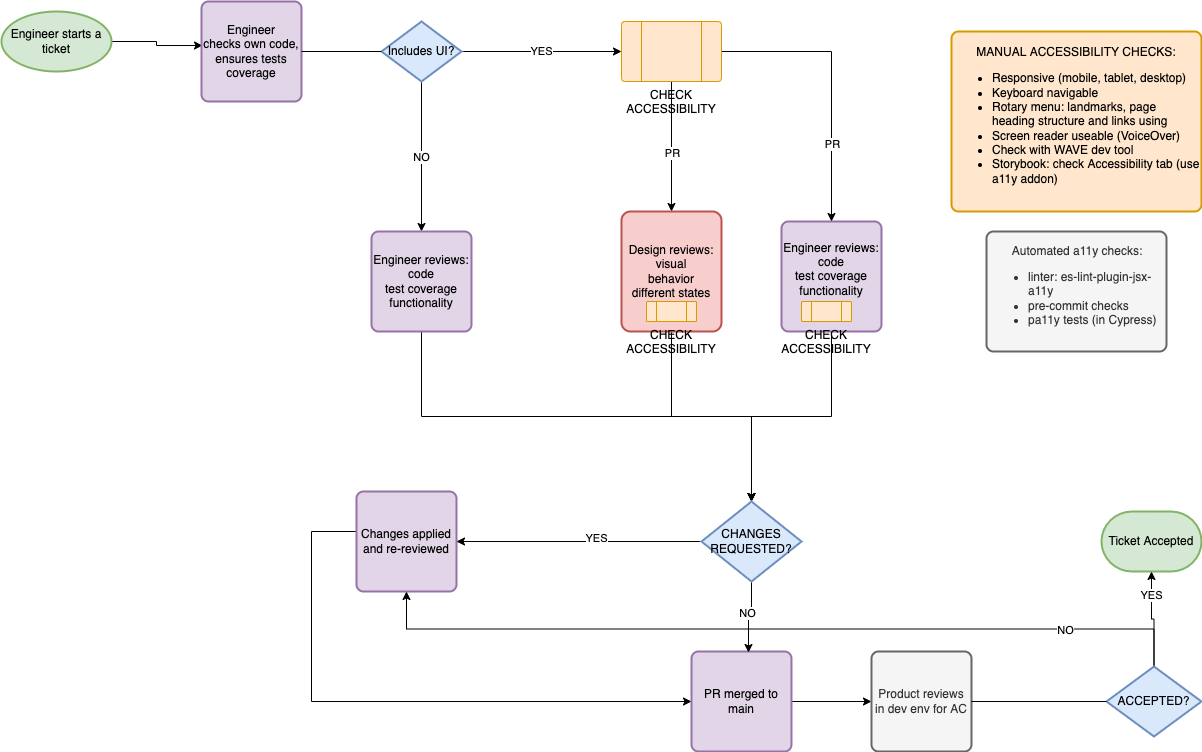

The diagram above was exported from draw.io. Its source (the exported page's mxGraphModel, read from the mxfile embedded in the PNG):
<mxGraphModel dx="1570" dy="1072" grid="1" gridSize="10" guides="1" tooltips="1" connect="1" arrows="1" fold="1" page="1" pageScale="1" pageWidth="850" pageHeight="1100" math="0" shadow="0">
  <root>
    <mxCell id="0" />
    <mxCell id="1" parent="0" />
    <mxCell id="b7lYZlRMVd7s_SwDnynK-1" style="edgeStyle=orthogonalEdgeStyle;rounded=0;orthogonalLoop=1;jettySize=auto;html=1;entryX=0.01;entryY=0.44;entryDx=0;entryDy=0;entryPerimeter=0;" parent="1" source="b7lYZlRMVd7s_SwDnynK-2" target="b7lYZlRMVd7s_SwDnynK-3" edge="1">
      <mxGeometry relative="1" as="geometry" />
    </mxCell>
    <mxCell id="b7lYZlRMVd7s_SwDnynK-2" value="Engineer starts a ticket" style="strokeWidth=2;html=1;shape=mxgraph.flowchart.start_1;whiteSpace=wrap;fillColor=#d5e8d4;strokeColor=#82b366;" parent="1" vertex="1">
      <mxGeometry x="20" y="310" width="110" height="60" as="geometry" />
    </mxCell>
    <mxCell id="b7lYZlRMVd7s_SwDnynK-3" value="Engineer&lt;br&gt;checks own code, ensures tests coverage" style="rounded=1;whiteSpace=wrap;html=1;absoluteArcSize=1;arcSize=14;strokeWidth=2;fillColor=#e1d5e7;strokeColor=#9673a6;" parent="1" vertex="1">
      <mxGeometry x="220" y="300" width="100" height="100" as="geometry" />
    </mxCell>
    <mxCell id="b7lYZlRMVd7s_SwDnynK-4" value="MANUAL ACCESSIBILITY CHECKS:&lt;br&gt;&lt;div style=&quot;text-align: left&quot;&gt;&lt;ul&gt;&lt;li&gt;&lt;span&gt;Responsive (mobile, tablet, desktop)&lt;/span&gt;&lt;/li&gt;&lt;li&gt;&lt;span&gt;Keyboard navigable&lt;/span&gt;&lt;/li&gt;&lt;li&gt;&lt;span&gt;Rotary menu: landmarks, page heading structure and links using&lt;/span&gt;&lt;/li&gt;&lt;li&gt;&lt;span&gt;Screen reader useable (VoiceOver)&lt;/span&gt;&lt;/li&gt;&lt;li&gt;Check with WAVE dev tool&lt;/li&gt;&lt;li&gt;Storybook: check Accessibility tab (use a11y addon)&lt;/li&gt;&lt;/ul&gt;&lt;/div&gt;" style="rounded=1;whiteSpace=wrap;html=1;absoluteArcSize=1;arcSize=14;strokeWidth=2;fillColor=#ffe6cc;strokeColor=#d79b00;perimeterSpacing=0;glass=0;" parent="1" vertex="1">
      <mxGeometry x="970" y="330" width="250" height="180" as="geometry" />
    </mxCell>
    <mxCell id="b7lYZlRMVd7s_SwDnynK-5" style="edgeStyle=orthogonalEdgeStyle;rounded=0;orthogonalLoop=1;jettySize=auto;html=1;entryX=0.5;entryY=0;entryDx=0;entryDy=0;exitX=0.5;exitY=1;exitDx=0;exitDy=0;exitPerimeter=0;" parent="1" source="b7lYZlRMVd7s_SwDnynK-8" target="b7lYZlRMVd7s_SwDnynK-11" edge="1">
      <mxGeometry relative="1" as="geometry">
        <mxPoint x="425" y="500" as="targetPoint" />
      </mxGeometry>
    </mxCell>
    <mxCell id="b7lYZlRMVd7s_SwDnynK-6" value="NO" style="edgeLabel;html=1;align=center;verticalAlign=middle;resizable=0;points=[];" parent="b7lYZlRMVd7s_SwDnynK-5" vertex="1" connectable="0">
      <mxGeometry y="-1" relative="1" as="geometry">
        <mxPoint as="offset" />
      </mxGeometry>
    </mxCell>
    <mxCell id="b7lYZlRMVd7s_SwDnynK-7" value="YES" style="edgeStyle=orthogonalEdgeStyle;rounded=0;orthogonalLoop=1;jettySize=auto;html=1;entryX=0;entryY=0.5;entryDx=0;entryDy=0;" parent="1" source="b7lYZlRMVd7s_SwDnynK-8" target="b7lYZlRMVd7s_SwDnynK-18" edge="1">
      <mxGeometry relative="1" as="geometry" />
    </mxCell>
    <mxCell id="b7lYZlRMVd7s_SwDnynK-8" value="Includes UI?" style="strokeWidth=2;html=1;shape=mxgraph.flowchart.decision;whiteSpace=wrap;fillColor=#dae8fc;strokeColor=#6c8ebf;" parent="1" vertex="1">
      <mxGeometry x="400" y="320" width="80" height="60" as="geometry" />
    </mxCell>
    <mxCell id="b7lYZlRMVd7s_SwDnynK-9" value="" style="edgeStyle=orthogonalEdgeStyle;rounded=0;orthogonalLoop=1;jettySize=auto;html=1;exitX=1;exitY=0.5;exitDx=0;exitDy=0;endArrow=none;" parent="1" source="b7lYZlRMVd7s_SwDnynK-3" target="b7lYZlRMVd7s_SwDnynK-8" edge="1">
      <mxGeometry relative="1" as="geometry">
        <mxPoint x="350" y="350" as="sourcePoint" />
        <mxPoint x="530" y="350" as="targetPoint" />
        <Array as="points" />
      </mxGeometry>
    </mxCell>
    <mxCell id="b7lYZlRMVd7s_SwDnynK-10" style="edgeStyle=orthogonalEdgeStyle;rounded=0;orthogonalLoop=1;jettySize=auto;html=1;exitX=0.5;exitY=1;exitDx=0;exitDy=0;entryX=0.5;entryY=0;entryDx=0;entryDy=0;entryPerimeter=0;" parent="1" source="b7lYZlRMVd7s_SwDnynK-11" target="b7lYZlRMVd7s_SwDnynK-34" edge="1">
      <mxGeometry relative="1" as="geometry" />
    </mxCell>
    <mxCell id="b7lYZlRMVd7s_SwDnynK-11" value="Engineer reviews:&lt;br&gt;code&lt;br&gt;test coverage&lt;br&gt;functionality" style="rounded=1;whiteSpace=wrap;html=1;absoluteArcSize=1;arcSize=14;strokeWidth=2;fillColor=#e1d5e7;strokeColor=#9673a6;" parent="1" vertex="1">
      <mxGeometry x="390" y="530" width="100" height="100" as="geometry" />
    </mxCell>
    <mxCell id="b7lYZlRMVd7s_SwDnynK-12" style="edgeStyle=orthogonalEdgeStyle;rounded=0;orthogonalLoop=1;jettySize=auto;html=1;exitX=0.5;exitY=1;exitDx=0;exitDy=0;" parent="1" source="b7lYZlRMVd7s_SwDnynK-13" edge="1">
      <mxGeometry relative="1" as="geometry">
        <mxPoint x="770" y="800" as="targetPoint" />
      </mxGeometry>
    </mxCell>
    <mxCell id="b7lYZlRMVd7s_SwDnynK-13" value="Engineer reviews:&lt;br&gt;code&lt;br&gt;test coverage&lt;br&gt;functionality&lt;br&gt;&lt;span style=&quot;color: rgba(0 , 0 , 0 , 0) ; font-family: monospace ; font-size: 0px&quot;&gt;%3CmxGraphModel%3E%3Croot%3E%3CmxCell%20id%3D%220%22%2F%3E%3CmxCell%20id%3D%221%22%20parent%3D%220%22%2F%3E%3CmxCell%20id%3D%222%22%20value%3D%22CHECK%20ACCESSIBILITY%22%20style%3D%22verticalLabelPosition%3Dbottom%3BverticalAlign%3Dtop%3Bhtml%3D1%3Bshape%3Dprocess%3BwhiteSpace%3Dwrap%3Brounded%3D1%3Bsize%3D0.2%3BarcSize%3D6%3B%22%20vertex%3D%221%22%20parent%3D%221%22%3E%3CmxGeometry%20x%3D%22640%22%20y%3D%22320%22%20width%3D%22100%22%20height%3D%2260%22%20as%3D%22geometry%22%2F%3E%3C%2FmxCell%3E%3C%2Froot%3E%3C%2FmxGraphModel%3E&lt;/span&gt;" style="rounded=1;whiteSpace=wrap;html=1;absoluteArcSize=1;arcSize=14;strokeWidth=2;fillColor=#e1d5e7;strokeColor=#9673a6;" parent="1" vertex="1">
      <mxGeometry x="800" y="520" width="100" height="110" as="geometry" />
    </mxCell>
    <mxCell id="b7lYZlRMVd7s_SwDnynK-14" style="edgeStyle=orthogonalEdgeStyle;rounded=0;orthogonalLoop=1;jettySize=auto;html=1;exitX=0.5;exitY=1;exitDx=0;exitDy=0;entryX=0.5;entryY=0;entryDx=0;entryDy=0;" parent="1" source="b7lYZlRMVd7s_SwDnynK-18" target="b7lYZlRMVd7s_SwDnynK-20" edge="1">
      <mxGeometry relative="1" as="geometry" />
    </mxCell>
    <mxCell id="b7lYZlRMVd7s_SwDnynK-15" value="PR" style="edgeLabel;html=1;align=center;verticalAlign=middle;resizable=0;points=[];" parent="b7lYZlRMVd7s_SwDnynK-14" vertex="1" connectable="0">
      <mxGeometry x="0.0875" relative="1" as="geometry">
        <mxPoint as="offset" />
      </mxGeometry>
    </mxCell>
    <mxCell id="b7lYZlRMVd7s_SwDnynK-16" style="edgeStyle=orthogonalEdgeStyle;rounded=0;orthogonalLoop=1;jettySize=auto;html=1;exitX=1;exitY=0.5;exitDx=0;exitDy=0;entryX=0.5;entryY=0;entryDx=0;entryDy=0;" parent="1" source="b7lYZlRMVd7s_SwDnynK-18" target="b7lYZlRMVd7s_SwDnynK-13" edge="1">
      <mxGeometry relative="1" as="geometry" />
    </mxCell>
    <mxCell id="b7lYZlRMVd7s_SwDnynK-17" value="PR" style="edgeLabel;html=1;align=center;verticalAlign=middle;resizable=0;points=[];" parent="b7lYZlRMVd7s_SwDnynK-16" vertex="1" connectable="0">
      <mxGeometry x="0.4429" relative="1" as="geometry">
        <mxPoint as="offset" />
      </mxGeometry>
    </mxCell>
    <mxCell id="b7lYZlRMVd7s_SwDnynK-18" value="CHECK ACCESSIBILITY" style="verticalLabelPosition=bottom;verticalAlign=top;html=1;shape=process;whiteSpace=wrap;rounded=1;size=0.2;arcSize=6;fillColor=#ffe6cc;strokeColor=#d79b00;" parent="1" vertex="1">
      <mxGeometry x="640" y="320" width="100" height="60" as="geometry" />
    </mxCell>
    <mxCell id="b7lYZlRMVd7s_SwDnynK-19" style="edgeStyle=orthogonalEdgeStyle;rounded=0;orthogonalLoop=1;jettySize=auto;html=1;exitX=0.5;exitY=1;exitDx=0;exitDy=0;entryX=0.5;entryY=0;entryDx=0;entryDy=0;entryPerimeter=0;" parent="1" source="b7lYZlRMVd7s_SwDnynK-20" target="b7lYZlRMVd7s_SwDnynK-34" edge="1">
      <mxGeometry relative="1" as="geometry">
        <mxPoint x="720" y="705" as="targetPoint" />
      </mxGeometry>
    </mxCell>
    <mxCell id="b7lYZlRMVd7s_SwDnynK-20" value="Design reviews:&lt;br&gt;visual&lt;br&gt;behavior&lt;br&gt;different states" style="rounded=1;whiteSpace=wrap;html=1;absoluteArcSize=1;arcSize=18;strokeWidth=2;fillColor=#f8cecc;strokeColor=#b85450;" parent="1" vertex="1">
      <mxGeometry x="640" y="510" width="100" height="120" as="geometry" />
    </mxCell>
    <mxCell id="b7lYZlRMVd7s_SwDnynK-21" value="Ticket Accepted" style="strokeWidth=2;html=1;shape=mxgraph.flowchart.terminator;whiteSpace=wrap;fillColor=#d5e8d4;strokeColor=#82b366;" parent="1" vertex="1">
      <mxGeometry x="1120" y="810" width="100" height="60" as="geometry" />
    </mxCell>
    <mxCell id="b7lYZlRMVd7s_SwDnynK-22" style="edgeStyle=orthogonalEdgeStyle;rounded=0;orthogonalLoop=1;jettySize=auto;html=1;entryX=0;entryY=0.5;entryDx=0;entryDy=0;exitX=0;exitY=0.5;exitDx=0;exitDy=0;" parent="1" source="b7lYZlRMVd7s_SwDnynK-23" target="b7lYZlRMVd7s_SwDnynK-25" edge="1">
      <mxGeometry relative="1" as="geometry">
        <mxPoint x="425" y="880" as="sourcePoint" />
        <Array as="points">
          <mxPoint x="330" y="830" />
          <mxPoint x="330" y="1000" />
        </Array>
      </mxGeometry>
    </mxCell>
    <mxCell id="b7lYZlRMVd7s_SwDnynK-23" value="Changes applied and re-reviewed" style="rounded=1;whiteSpace=wrap;html=1;absoluteArcSize=1;arcSize=14;strokeWidth=2;fillColor=#e1d5e7;strokeColor=#9673a6;" parent="1" vertex="1">
      <mxGeometry x="375" y="790" width="100" height="100" as="geometry" />
    </mxCell>
    <mxCell id="b7lYZlRMVd7s_SwDnynK-24" style="edgeStyle=orthogonalEdgeStyle;rounded=0;orthogonalLoop=1;jettySize=auto;html=1;exitX=1;exitY=0.5;exitDx=0;exitDy=0;entryX=0;entryY=0.5;entryDx=0;entryDy=0;" parent="1" source="b7lYZlRMVd7s_SwDnynK-25" target="b7lYZlRMVd7s_SwDnynK-28" edge="1">
      <mxGeometry relative="1" as="geometry" />
    </mxCell>
    <mxCell id="b7lYZlRMVd7s_SwDnynK-25" value="PR merged to main" style="rounded=1;whiteSpace=wrap;html=1;absoluteArcSize=1;arcSize=14;strokeWidth=2;fillColor=#e1d5e7;strokeColor=#9673a6;" parent="1" vertex="1">
      <mxGeometry x="710" y="950" width="100" height="100" as="geometry" />
    </mxCell>
    <mxCell id="b7lYZlRMVd7s_SwDnynK-26" style="edgeStyle=orthogonalEdgeStyle;rounded=0;orthogonalLoop=1;jettySize=auto;html=1;startArrow=none;" parent="1" source="b7lYZlRMVd7s_SwDnynK-37" target="b7lYZlRMVd7s_SwDnynK-21" edge="1">
      <mxGeometry relative="1" as="geometry" />
    </mxCell>
    <mxCell id="b7lYZlRMVd7s_SwDnynK-27" value="YES" style="edgeLabel;html=1;align=center;verticalAlign=middle;resizable=0;points=[];" parent="b7lYZlRMVd7s_SwDnynK-26" vertex="1" connectable="0">
      <mxGeometry x="0.5143" y="1" relative="1" as="geometry">
        <mxPoint as="offset" />
      </mxGeometry>
    </mxCell>
    <mxCell id="b7lYZlRMVd7s_SwDnynK-28" value="Product reviews in dev env for AC" style="rounded=1;whiteSpace=wrap;html=1;absoluteArcSize=1;arcSize=14;strokeWidth=2;fillColor=#f5f5f5;fontColor=#333333;strokeColor=#666666;" parent="1" vertex="1">
      <mxGeometry x="890" y="950" width="100" height="100" as="geometry" />
    </mxCell>
    <mxCell id="b7lYZlRMVd7s_SwDnynK-29" style="edgeStyle=orthogonalEdgeStyle;rounded=0;orthogonalLoop=1;jettySize=auto;html=1;exitX=0.5;exitY=1;exitDx=0;exitDy=0;entryX=0.5;entryY=0;entryDx=0;entryDy=0;entryPerimeter=0;" parent="1" target="b7lYZlRMVd7s_SwDnynK-34" edge="1">
      <mxGeometry relative="1" as="geometry">
        <mxPoint x="770" y="720" as="sourcePoint" />
      </mxGeometry>
    </mxCell>
    <mxCell id="b7lYZlRMVd7s_SwDnynK-30" style="edgeStyle=orthogonalEdgeStyle;rounded=0;orthogonalLoop=1;jettySize=auto;html=1;entryX=1;entryY=0.5;entryDx=0;entryDy=0;" parent="1" source="b7lYZlRMVd7s_SwDnynK-34" target="b7lYZlRMVd7s_SwDnynK-23" edge="1">
      <mxGeometry relative="1" as="geometry" />
    </mxCell>
    <mxCell id="b7lYZlRMVd7s_SwDnynK-31" value="YES" style="edgeLabel;html=1;align=center;verticalAlign=middle;resizable=0;points=[];" parent="b7lYZlRMVd7s_SwDnynK-30" vertex="1" connectable="0">
      <mxGeometry x="-0.1333" y="-4" relative="1" as="geometry">
        <mxPoint as="offset" />
      </mxGeometry>
    </mxCell>
    <mxCell id="b7lYZlRMVd7s_SwDnynK-32" style="edgeStyle=orthogonalEdgeStyle;rounded=0;orthogonalLoop=1;jettySize=auto;html=1;exitX=0.5;exitY=1;exitDx=0;exitDy=0;exitPerimeter=0;entryX=0.57;entryY=0.01;entryDx=0;entryDy=0;entryPerimeter=0;" parent="1" source="b7lYZlRMVd7s_SwDnynK-34" target="b7lYZlRMVd7s_SwDnynK-25" edge="1">
      <mxGeometry relative="1" as="geometry" />
    </mxCell>
    <mxCell id="b7lYZlRMVd7s_SwDnynK-33" value="NO" style="edgeLabel;html=1;align=center;verticalAlign=middle;resizable=0;points=[];" parent="b7lYZlRMVd7s_SwDnynK-32" vertex="1" connectable="0">
      <mxGeometry x="0.0238" y="-4" relative="1" as="geometry">
        <mxPoint x="2" y="-4" as="offset" />
      </mxGeometry>
    </mxCell>
    <mxCell id="b7lYZlRMVd7s_SwDnynK-34" value="CHANGES REQUESTED?" style="strokeWidth=2;html=1;shape=mxgraph.flowchart.decision;whiteSpace=wrap;fillColor=#dae8fc;strokeColor=#6c8ebf;" parent="1" vertex="1">
      <mxGeometry x="720" y="800" width="100" height="80" as="geometry" />
    </mxCell>
    <mxCell id="b7lYZlRMVd7s_SwDnynK-35" style="edgeStyle=orthogonalEdgeStyle;rounded=0;orthogonalLoop=1;jettySize=auto;html=1;exitX=0.5;exitY=0;exitDx=0;exitDy=0;exitPerimeter=0;" parent="1" source="b7lYZlRMVd7s_SwDnynK-37" target="b7lYZlRMVd7s_SwDnynK-23" edge="1">
      <mxGeometry relative="1" as="geometry" />
    </mxCell>
    <mxCell id="b7lYZlRMVd7s_SwDnynK-36" value="NO" style="edgeLabel;html=1;align=center;verticalAlign=middle;resizable=0;points=[];" parent="b7lYZlRMVd7s_SwDnynK-35" vertex="1" connectable="0">
      <mxGeometry x="-0.6905" y="1" relative="1" as="geometry">
        <mxPoint as="offset" />
      </mxGeometry>
    </mxCell>
    <mxCell id="b7lYZlRMVd7s_SwDnynK-37" value="ACCEPTED?" style="strokeWidth=2;html=1;shape=mxgraph.flowchart.decision;whiteSpace=wrap;fillColor=#dae8fc;strokeColor=#6c8ebf;" parent="1" vertex="1">
      <mxGeometry x="1125" y="965" width="95" height="70" as="geometry" />
    </mxCell>
    <mxCell id="b7lYZlRMVd7s_SwDnynK-38" value="" style="edgeStyle=orthogonalEdgeStyle;rounded=0;orthogonalLoop=1;jettySize=auto;html=1;endArrow=none;" parent="1" source="b7lYZlRMVd7s_SwDnynK-28" target="b7lYZlRMVd7s_SwDnynK-37" edge="1">
      <mxGeometry relative="1" as="geometry">
        <mxPoint x="1040" y="1000" as="sourcePoint" />
        <mxPoint x="1170" y="870" as="targetPoint" />
      </mxGeometry>
    </mxCell>
    <mxCell id="b7lYZlRMVd7s_SwDnynK-39" value="CHECK ACCESSIBILITY" style="verticalLabelPosition=bottom;verticalAlign=top;html=1;shape=process;whiteSpace=wrap;rounded=1;size=0.2;arcSize=6;fillColor=#ffe6cc;strokeColor=#d79b00;" parent="1" vertex="1">
      <mxGeometry x="665" y="600" width="50" height="20" as="geometry" />
    </mxCell>
    <mxCell id="b7lYZlRMVd7s_SwDnynK-40" value="CHECK ACCESSIBILITY" style="verticalLabelPosition=bottom;verticalAlign=top;html=1;shape=process;whiteSpace=wrap;rounded=1;size=0.2;arcSize=6;fillColor=#ffe6cc;strokeColor=#d79b00;" parent="1" vertex="1">
      <mxGeometry x="820" y="600" width="50" height="20" as="geometry" />
    </mxCell>
    <mxCell id="b7lYZlRMVd7s_SwDnynK-41" value="&lt;div style=&quot;text-align: center&quot;&gt;&lt;span&gt;Automated a11y checks:&lt;/span&gt;&lt;/div&gt;&lt;ul&gt;&lt;li&gt;linter: es-lint-plugin-jsx-a11y&lt;/li&gt;&lt;li&gt;pre-commit checks&lt;/li&gt;&lt;li&gt;pa11y tests (in Cypress)&lt;/li&gt;&lt;/ul&gt;" style="rounded=1;whiteSpace=wrap;html=1;absoluteArcSize=1;arcSize=14;strokeWidth=2;glass=0;align=left;fillColor=#f5f5f5;fontColor=#333333;strokeColor=#666666;" parent="1" vertex="1">
      <mxGeometry x="1005" y="530" width="180" height="120" as="geometry" />
    </mxCell>
  </root>
</mxGraphModel>